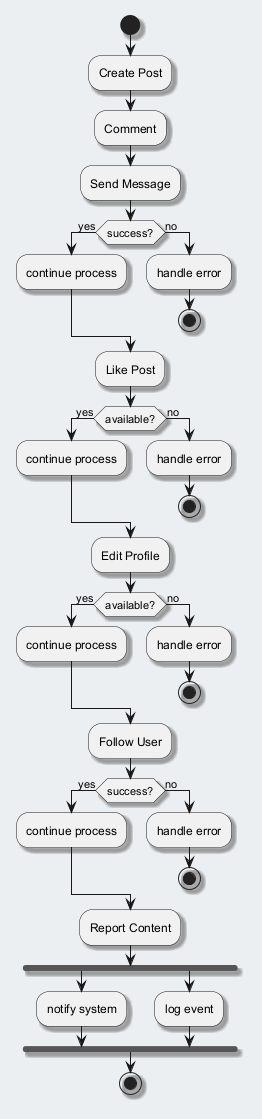

The diagram above was rendered by PlantUML. Its source (embedded in the PNG):
@startuml
skinparam backgroundColor #ECEFF1
skinparam classBackgroundColor #FFFFFF
skinparam classBorderColor #455A64
skinparam shadowing true
start
:Create Post;
:Comment;
:Send Message;
if (success?) then (yes)
:continue process;
else (no)
:handle error;
stop
endif
:Like Post;
if (available?) then (yes)
:continue process;
else (no)
:handle error;
stop
endif
:Edit Profile;
if (available?) then (yes)
:continue process;
else (no)
:handle error;
stop
endif
:Follow User;
if (success?) then (yes)
:continue process;
else (no)
:handle error;
stop
endif
:Report Content;
fork
:notify system;
fork again
:log event;
end fork
stop
@enduml